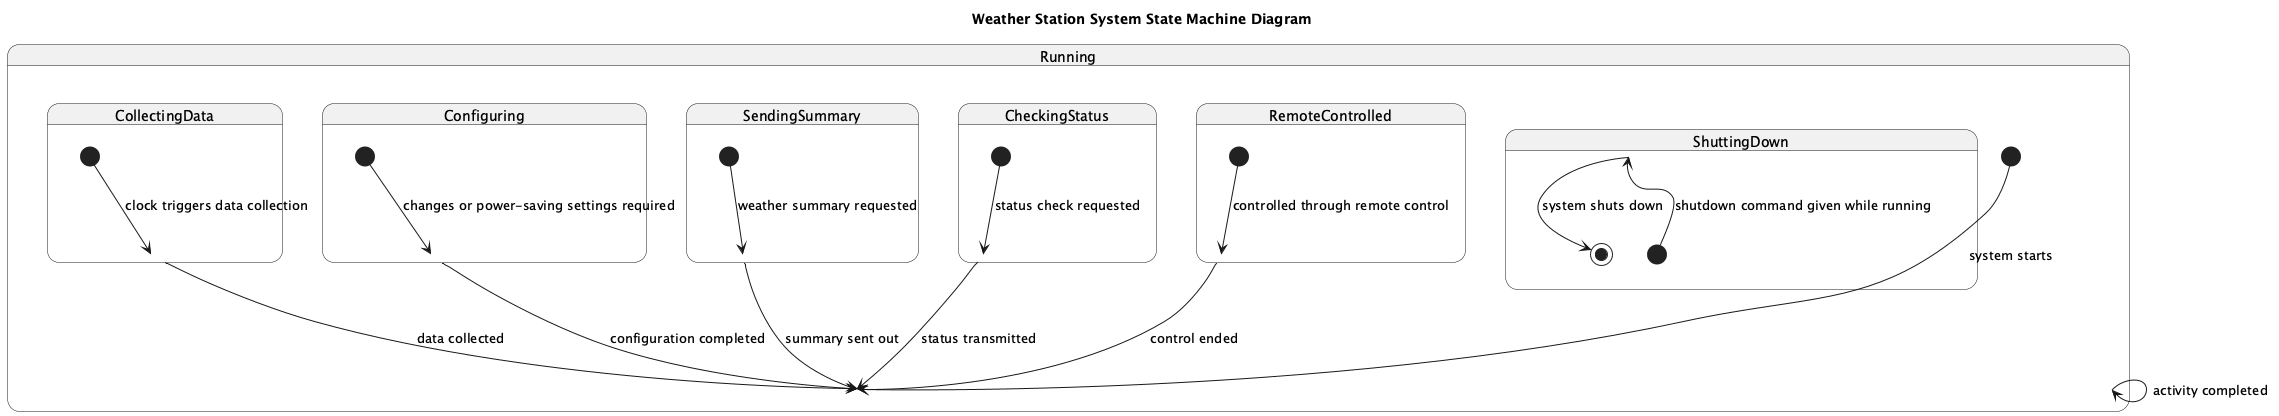

The diagram above was rendered by PlantUML. Its source (embedded in the PNG):
@startuml
title Weather Station System State Machine Diagram

state Running {
  [*] --> Running : system starts

  state CollectingData {
    [*] --> CollectingData : clock triggers data collection
    CollectingData --> Running : data collected
  }

  state Configuring {
    [*] --> Configuring : changes or power-saving settings required
    Configuring --> Running : configuration completed
  }

  state SendingSummary {
    [*] --> SendingSummary : weather summary requested
    SendingSummary --> Running : summary sent out
  }

  state CheckingStatus {
    [*] --> CheckingStatus : status check requested
    CheckingStatus --> Running : status transmitted
  }

  state RemoteControlled {
    [*] --> RemoteControlled : controlled through remote control
    RemoteControlled --> Running : control ended
  }

  state ShuttingDown {
    [*] --> ShuttingDown : shutdown command given while running
    ShuttingDown --> [*] : system shuts down
  }
}
Running --> Running : activity completed
@enduml